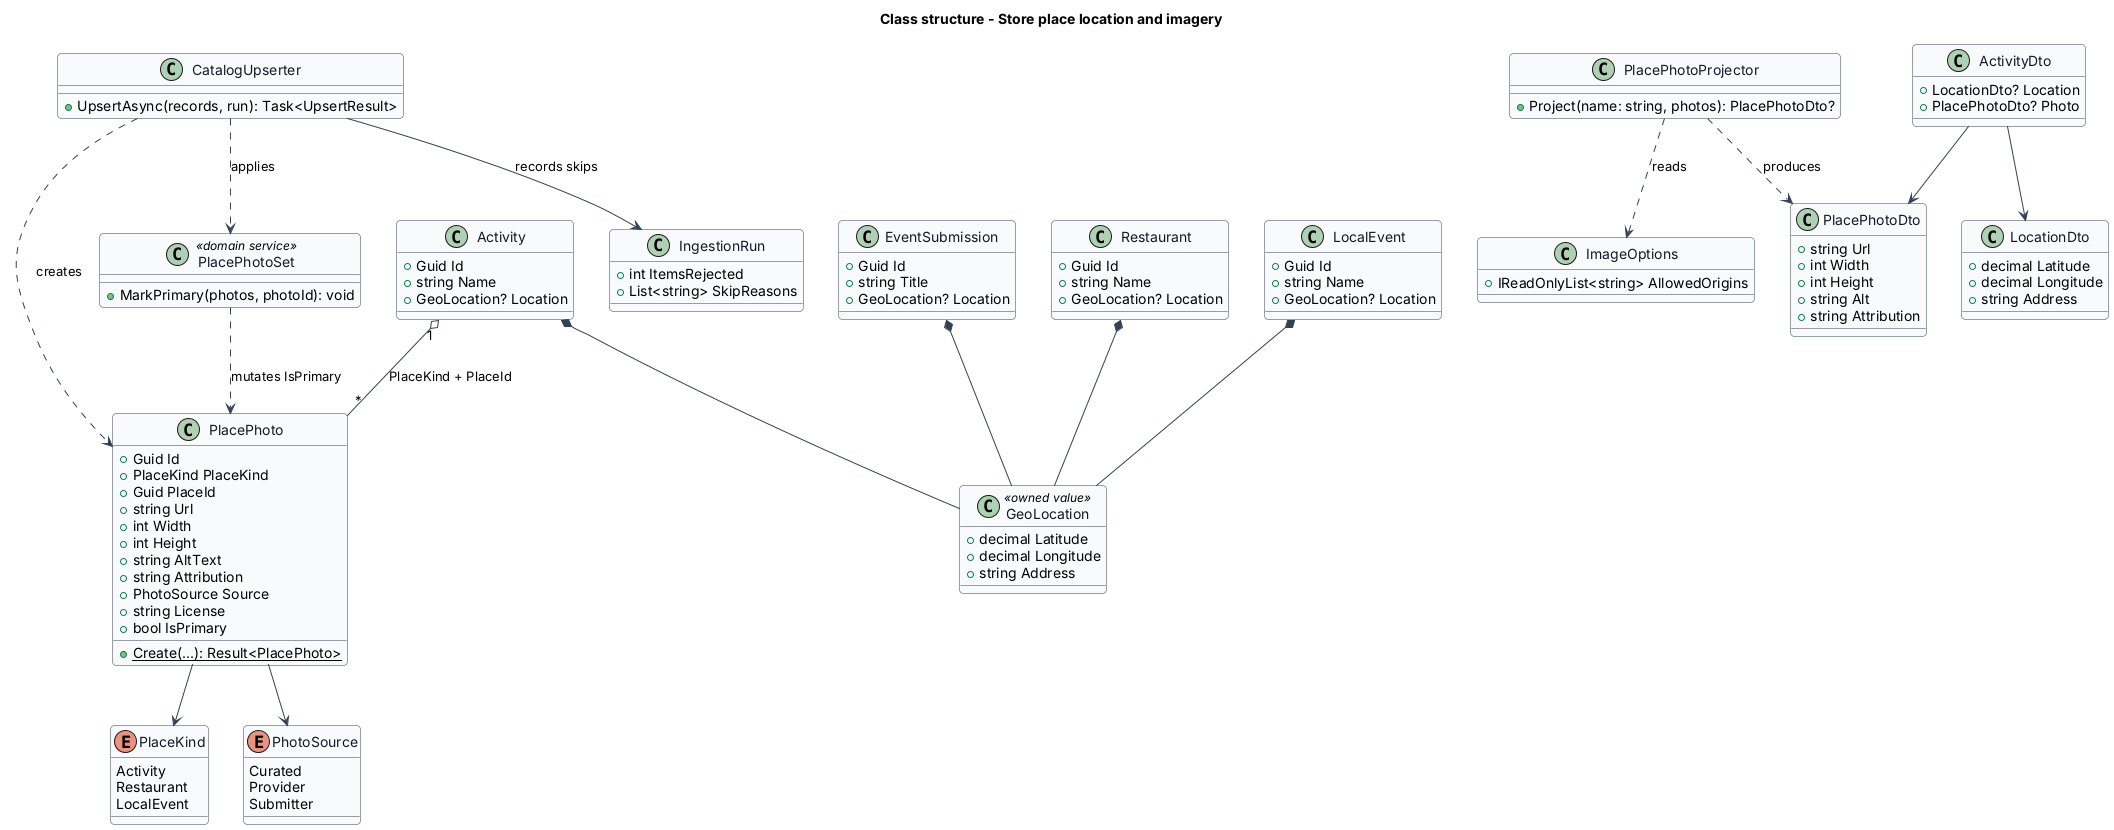

The diagram above was rendered by PlantUML. Its source (embedded in the PNG):
@startuml
skinparam backgroundColor #FFFFFF
skinparam shadowing false
skinparam roundcorner 8
skinparam defaultFontName Arial
skinparam ArrowColor #344054
skinparam class {
  BorderColor #344054
  FontColor #101828
  BackgroundColor #F9FAFB
}
title Class structure - Store place location and imagery

class GeoLocation <<owned value>> {
  +decimal Latitude
  +decimal Longitude
  +string Address
}
class Activity {
  +Guid Id
  +string Name
  +GeoLocation? Location
}
class Restaurant {
  +Guid Id
  +string Name
  +GeoLocation? Location
}
class LocalEvent {
  +Guid Id
  +string Name
  +GeoLocation? Location
}
class EventSubmission {
  +Guid Id
  +string Title
  +GeoLocation? Location
}
enum PlaceKind {
  Activity
  Restaurant
  LocalEvent
}
enum PhotoSource {
  Curated
  Provider
  Submitter
}
class PlacePhoto {
  +Guid Id
  +PlaceKind PlaceKind
  +Guid PlaceId
  +string Url
  +int Width
  +int Height
  +string AltText
  +string Attribution
  +PhotoSource Source
  +string License
  +bool IsPrimary
  +{static} Create(...): Result<PlacePhoto>
}
class PlacePhotoSet <<domain service>> {
  +MarkPrimary(photos, photoId): void
}
class PlacePhotoProjector {
  +Project(name: string, photos): PlacePhotoDto?
}
class ImageOptions {
  +IReadOnlyList<string> AllowedOrigins
}
class PlacePhotoDto {
  +string Url
  +int Width
  +int Height
  +string Alt
  +string Attribution
}
class LocationDto {
  +decimal Latitude
  +decimal Longitude
  +string Address
}
class ActivityDto {
  +LocationDto? Location
  +PlacePhotoDto? Photo
}
class CatalogUpserter {
  +UpsertAsync(records, run): Task<UpsertResult>
}
class IngestionRun {
  +int ItemsRejected
  +List<string> SkipReasons
}

Activity *-- GeoLocation
Restaurant *-- GeoLocation
LocalEvent *-- GeoLocation
EventSubmission *-- GeoLocation
PlacePhoto --> PlaceKind
PlacePhoto --> PhotoSource
Activity "1" o-- "*" PlacePhoto : PlaceKind + PlaceId
PlacePhotoSet ..> PlacePhoto : mutates IsPrimary
CatalogUpserter ..> PlacePhoto : creates
CatalogUpserter ..> PlacePhotoSet : applies
CatalogUpserter --> IngestionRun : records skips
PlacePhotoProjector ..> ImageOptions : reads
PlacePhotoProjector ..> PlacePhotoDto : produces
ActivityDto --> LocationDto
ActivityDto --> PlacePhotoDto
@enduml